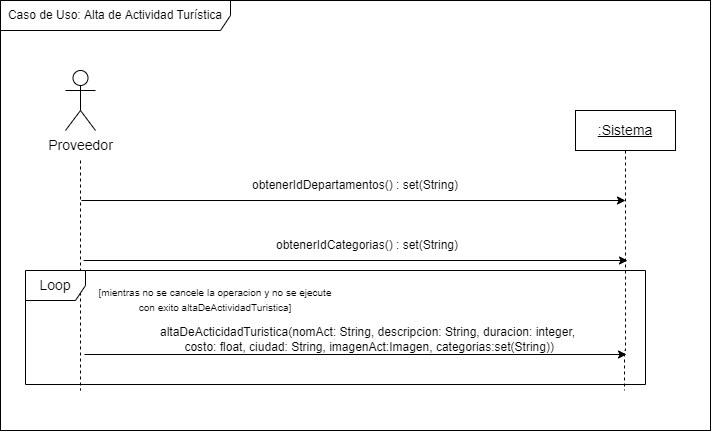

The diagram above was exported from draw.io. Its source (the exported page's mxGraphModel, read from the mxfile embedded in the PNG):
<mxGraphModel dx="593" dy="366" grid="1" gridSize="10" guides="1" tooltips="1" connect="1" arrows="1" fold="1" page="1" pageScale="1" pageWidth="827" pageHeight="1169" math="0" shadow="0">
  <root>
    <mxCell id="0" />
    <mxCell id="1" parent="0" />
    <mxCell id="BR_GSlc07_zkzpOH-_jt-51" value="" style="rounded=0;whiteSpace=wrap;html=1;fontSize=10;" parent="1" vertex="1">
      <mxGeometry x="455" y="240" width="710" height="430" as="geometry" />
    </mxCell>
    <mxCell id="BR_GSlc07_zkzpOH-_jt-52" value="Caso de Uso: Alta de Actividad&amp;nbsp;Turística" style="shape=umlFrame;whiteSpace=wrap;html=1;fontSize=12;width=230;height=30;container=1;" parent="1" vertex="1">
      <mxGeometry x="455" y="240" width="710" height="430" as="geometry" />
    </mxCell>
    <mxCell id="BR_GSlc07_zkzpOH-_jt-53" style="edgeStyle=orthogonalEdgeStyle;rounded=0;orthogonalLoop=1;jettySize=auto;html=1;dashed=1;endArrow=none;endFill=0;" parent="1" edge="1">
      <mxGeometry relative="1" as="geometry">
        <mxPoint x="535" y="630" as="targetPoint" />
        <mxPoint x="535" y="400" as="sourcePoint" />
      </mxGeometry>
    </mxCell>
    <mxCell id="BR_GSlc07_zkzpOH-_jt-54" value="&lt;span style=&quot;font-size: 14px;&quot;&gt;Proveedor&lt;/span&gt;" style="shape=umlActor;verticalLabelPosition=bottom;verticalAlign=top;html=1;outlineConnect=0;" parent="1" vertex="1">
      <mxGeometry x="520" y="310" width="30" height="60" as="geometry" />
    </mxCell>
    <mxCell id="BR_GSlc07_zkzpOH-_jt-55" style="edgeStyle=orthogonalEdgeStyle;rounded=0;orthogonalLoop=1;jettySize=auto;html=1;dashed=1;endArrow=none;endFill=0;exitX=0.5;exitY=1;exitDx=0;exitDy=0;" parent="1" source="BR_GSlc07_zkzpOH-_jt-56" edge="1">
      <mxGeometry relative="1" as="geometry">
        <mxPoint x="1079" y="630" as="targetPoint" />
        <Array as="points">
          <mxPoint x="1080" y="590" />
        </Array>
      </mxGeometry>
    </mxCell>
    <mxCell id="BR_GSlc07_zkzpOH-_jt-56" value="&lt;u&gt;&lt;font style=&quot;font-size: 14px;&quot;&gt;:Sistema&lt;/font&gt;&lt;/u&gt;" style="rounded=0;whiteSpace=wrap;html=1;" parent="1" vertex="1">
      <mxGeometry x="1030" y="350" width="100" height="40" as="geometry" />
    </mxCell>
    <mxCell id="BR_GSlc07_zkzpOH-_jt-57" value="" style="endArrow=classic;html=1;rounded=0;startArrow=none;startFill=0;endFill=1;" parent="1" edge="1">
      <mxGeometry width="50" height="50" relative="1" as="geometry">
        <mxPoint x="536" y="440" as="sourcePoint" />
        <mxPoint x="1080" y="440" as="targetPoint" />
      </mxGeometry>
    </mxCell>
    <mxCell id="BR_GSlc07_zkzpOH-_jt-58" value="&lt;font style=&quot;font-size: 12px;&quot;&gt;obtenerIdDepartamentos() : set(String)&lt;/font&gt;" style="text;html=1;strokeColor=none;fillColor=none;align=center;verticalAlign=middle;whiteSpace=wrap;rounded=0;" parent="1" vertex="1">
      <mxGeometry x="650" y="410" width="320" height="30" as="geometry" />
    </mxCell>
    <mxCell id="BR_GSlc07_zkzpOH-_jt-59" value="" style="endArrow=classic;html=1;rounded=0;startArrow=none;startFill=0;endFill=1;" parent="1" edge="1">
      <mxGeometry width="50" height="50" relative="1" as="geometry">
        <mxPoint x="538" y="500" as="sourcePoint" />
        <mxPoint x="1082" y="500" as="targetPoint" />
      </mxGeometry>
    </mxCell>
    <mxCell id="BR_GSlc07_zkzpOH-_jt-61" value="" style="endArrow=classic;html=1;rounded=0;startArrow=none;startFill=0;endFill=1;" parent="1" edge="1">
      <mxGeometry width="50" height="50" relative="1" as="geometry">
        <mxPoint x="539" y="594" as="sourcePoint" />
        <mxPoint x="1081" y="594" as="targetPoint" />
      </mxGeometry>
    </mxCell>
    <mxCell id="BR_GSlc07_zkzpOH-_jt-63" value="Loop" style="shape=umlFrame;whiteSpace=wrap;html=1;fontSize=14;" parent="1" vertex="1">
      <mxGeometry x="480" y="510" width="620" height="114" as="geometry" />
    </mxCell>
    <mxCell id="BR_GSlc07_zkzpOH-_jt-65" value="&lt;font style=&quot;font-size: 12px;&quot;&gt;obtenerIdCategorias() : set(String)&lt;/font&gt;" style="text;html=1;strokeColor=none;fillColor=none;align=center;verticalAlign=middle;whiteSpace=wrap;rounded=0;" parent="1" vertex="1">
      <mxGeometry x="662" y="470" width="320" height="30" as="geometry" />
    </mxCell>
    <mxCell id="BR_GSlc07_zkzpOH-_jt-68" value="&lt;br&gt;&lt;font style=&quot;font-size: 10px;&quot;&gt;[mientras no se cancele la operacion y no se ejecute con exito altaDeActividadTuristica]&lt;/font&gt;&lt;br&gt;" style="text;html=1;strokeColor=none;fillColor=none;align=center;verticalAlign=middle;whiteSpace=wrap;rounded=0;" parent="1" vertex="1">
      <mxGeometry x="550" y="517" width="240" height="30" as="geometry" />
    </mxCell>
    <mxCell id="BR_GSlc07_zkzpOH-_jt-69" value="&lt;div style=&quot;font-size: 12px;&quot;&gt;&lt;font style=&quot;font-size: 12px;&quot;&gt;altaDeActicidadTuristica(nomAct: String, descripcion: String, duracion: integer,&lt;/font&gt;&lt;/div&gt;&lt;div style=&quot;font-size: 12px;&quot;&gt;&lt;font style=&quot;font-size: 12px;&quot;&gt;&amp;nbsp;costo: float, ciudad: String, imagenAct:Imagen, categorias:set(String))&lt;/font&gt;&lt;/div&gt;" style="text;html=1;align=center;verticalAlign=middle;resizable=0;points=[];autosize=1;strokeColor=none;fillColor=none;fontSize=13;" parent="1" vertex="1">
      <mxGeometry x="592" y="559" width="460" height="40" as="geometry" />
    </mxCell>
  </root>
</mxGraphModel>